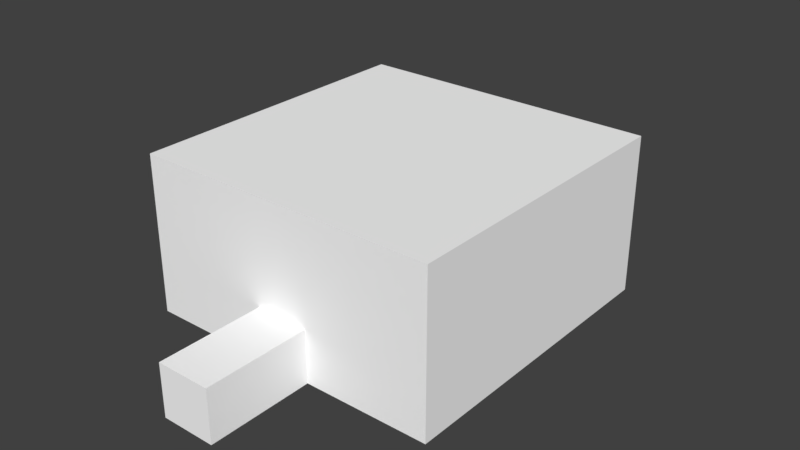 # Source: MVP_Map.blend  (saved by Blender 2.77.0; exported with 4.5.12 LTS)
import bpy
from mathutils import Matrix  # noqa: F401  (used for matrix-valued properties, if any)

bpy.ops.wm.read_factory_settings(use_empty=True)
scene = bpy.context.scene
scene.name = 'Scene'

# ---- collections
col_collection_1 = bpy.data.collections.new('Collection 1'); scene.collection.children.link(col_collection_1)

# ---- materials (node trees are filled in below, after node groups)
mat_color = bpy.data.materials.new('Color')
mat_color.alpha_threshold = 0.0
mat_color.use_transparent_shadow = False
mat_color.preview_render_type = 'FLAT'
mat_color.diffuse_color = (1.0, 1.0, 1.0, 1.0)
mat_color.roughness = 0.5
mat_color.line_color = (0.0, 0.0, 0.0, 1.0)

# ---- material node trees

# ---- world
world_world = bpy.data.worlds.new('World'); scene.world = world_world
world_world.color = (0.05088, 0.05088, 0.05088)
world_world.use_sun_shadow = False
world_world.sun_shadow_jitter_overblur = 0.0
world_world.cycles.sampling_method = 'MANUAL'

# ---- meshes
me_cube = bpy.data.meshes.new('Cube')
me_cube.from_pydata([(-13.88, -13.88, 0.0), (-13.88, 13.88, 0.0), (13.88, 13.88, 0.0), (13.88, -13.88, 0.0), (-13.88, -13.88, 14.39), (-13.88, 13.88, 14.39), (13.88, 13.88, 14.39), (13.88, -13.88, 14.39), (-13.88, -2.408, 0.0), (-13.88, 2.408, 0.0), (-2.465, -13.88, 0.0), (2.465, -13.88, 0.0), (-13.88, -13.88, 4.798), (-13.88, -13.88, 9.595), (-2.465, 13.88, 0.0), (2.465, 13.88, 0.0), (-13.88, 13.88, 4.798), (-13.88, 13.88, 9.595), (13.88, 2.408, 0.0), (13.88, -2.408, 0.0), (13.88, 13.88, 4.798), (13.88, 13.88, 9.595), (13.88, -13.88, 4.798), (13.88, -13.88, 9.595), (-13.88, -2.408, 14.39), (-13.88, 2.408, 14.39), (-2.465, -13.88, 14.39), (2.465, -13.88, 14.39), (-2.465, 13.88, 14.39), (2.465, 13.88, 14.39), (13.88, 2.408, 14.39), (13.88, -2.408, 14.39), (-2.465, -13.88, 9.595), (-2.465, -13.88, 4.798), (2.465, -13.88, 9.595), (2.465, -13.88, 4.798), (13.88, 2.408, 4.798), (13.88, 2.408, 9.595), (13.88, -2.408, 4.798), (13.88, -2.408, 9.595), (-2.465, 13.88, 4.798), (-2.465, 13.88, 9.595), (2.465, 13.88, 4.798), (2.465, 13.88, 9.595), (-13.88, -2.408, 4.798), (-13.88, -2.408, 9.595), (-13.88, 2.408, 4.798), (-13.88, 2.408, 9.595), (-2.465, -2.408, 14.39), (2.465, -2.408, 14.39), (-2.465, 2.408, 14.39), (2.465, 2.408, 14.39), (-2.465, -2.408, 0.0), (-2.465, 2.408, 0.0), (2.465, -2.408, 0.0), (2.465, 2.408, 0.0), (-2.465, -23.52, 4.62e-06), (2.465, -23.52, 4.62e-06), (-2.465, -23.52, 4.798), (2.465, -23.52, 4.798), (-2.465, 23.52, -3.08e-06), (2.465, 23.52, -3.08e-06), (-2.465, 23.52, 4.798), (2.465, 23.52, 4.798), (-2.465, -2.408, 2.287), (-2.465, 2.408, 2.287), (2.465, -2.408, 2.287), (2.465, 2.408, 2.287)], [], [(55, 18, 2, 15), (51, 29, 6, 30), (47, 17, 5, 25), (43, 21, 6, 29), (39, 23, 7, 31), (35, 22, 3, 11), (12, 33, 10, 0), (10, 33, 58, 56), (4, 26, 32, 13), (13, 32, 33, 12), (26, 27, 34, 32), (32, 34, 35, 33), (27, 7, 23, 34), (34, 23, 22, 35), (21, 37, 30, 6), (37, 39, 31, 30), (2, 18, 36, 20), (20, 36, 37, 21), (18, 19, 38, 36), (36, 38, 39, 37), (19, 3, 22, 38), (38, 22, 23, 39), (17, 41, 28, 5), (41, 43, 29, 28), (1, 14, 40, 16), (16, 40, 41, 17), (14, 15, 61, 60), (40, 42, 43, 41), (15, 2, 20, 42), (42, 20, 21, 43), (13, 45, 24, 4), (45, 47, 25, 24), (0, 8, 44, 12), (12, 44, 45, 13), (8, 9, 46, 44), (44, 46, 47, 45), (9, 1, 16, 46), (46, 16, 17, 47), (27, 49, 31, 7), (49, 51, 30, 31), (4, 24, 48, 26), (26, 48, 49, 27), (24, 25, 50, 48), (48, 50, 51, 49), (25, 5, 28, 50), (50, 28, 29, 51), (9, 53, 14, 1), (53, 55, 15, 14), (0, 10, 52, 8), (8, 52, 53, 9), (10, 11, 54, 52), (55, 53, 65, 67), (11, 3, 19, 54), (54, 19, 18, 55), (58, 59, 57, 56), (33, 35, 59, 58), (35, 11, 57, 59), (11, 10, 56, 57), (60, 61, 63, 62), (40, 14, 60, 62), (42, 40, 62, 63), (15, 42, 63, 61), (64, 66, 67, 65), (54, 55, 67, 66), (52, 54, 66, 64), (53, 52, 64, 65)])
_uv = me_cube.uv_layers.new(name='UVMap')
_uv.uv.foreach_set('vector', [0.0, 0.0, 1.0, 0.0, 1.0, 1.0, 0.0, 1.0, 0.0, 0.0, 1.0, 0.0, 1.0, 1.0, 0.0, 1.0, 0.0, 0.0, 1.0, 0.0, 1.0, 1.0, 0.0, 1.0, 0.0, 0.0, 1.0, 0.0, 1.0, 1.0, 0.0, 1.0, 0.0, 0.0, 1.0, 0.0, 1.0, 1.0, 0.0, 1.0, 0.0, 0.0, 1.0, 0.0, 1.0, 1.0, 0.0, 1.0, 0.0, 0.0, 1.0, 0.0, 1.0, 1.0, 0.0, 1.0, 0.0, 0.0, 1.0, 0.0, 1.0, 1.0, 0.0, 1.0, 0.0, 0.0, 1.0, 0.0, 1.0, 1.0, 0.0, 1.0, 0.0, 0.0, 1.0, 0.0, 1.0, 1.0, 0.0, 1.0, 0.0, 0.0, 1.0, 0.0, 1.0, 1.0, 0.0, 1.0, 0.0, 0.0, 1.0, 0.0, 1.0, 1.0, 0.0, 1.0, 0.0, 0.0, 1.0, 0.0, 1.0, 1.0, 0.0, 1.0, 0.0, 0.0, 1.0, 0.0, 1.0, 1.0, 0.0, 1.0, 0.0, 0.0, 1.0, 0.0, 1.0, 1.0, 0.0, 1.0, 0.0, 0.0, 1.0, 0.0, 1.0, 1.0, 0.0, 1.0, 0.0, 0.0, 1.0, 0.0, 1.0, 1.0, 0.0, 1.0, 0.0, 0.0, 1.0, 0.0, 1.0, 1.0, 0.0, 1.0, 0.0, 0.0, 1.0, 0.0, 1.0, 1.0, 0.0, 1.0, 0.0, 0.0, 1.0, 0.0, 1.0, 1.0, 0.0, 1.0, 0.0, 0.0, 1.0, 0.0, 1.0, 1.0, 0.0, 1.0, 0.0, 0.0, 1.0, 0.0, 1.0, 1.0, 0.0, 1.0, 0.0, 0.0, 1.0, 0.0, 1.0, 1.0, 0.0, 1.0, 0.0, 0.0, 1.0, 0.0, 1.0, 1.0, 0.0, 1.0, 0.0, 0.0, 1.0, 0.0, 1.0, 1.0, 0.0, 1.0, 0.0, 0.0, 1.0, 0.0, 1.0, 1.0, 0.0, 1.0, 0.0, 0.0, 1.0, 0.0, 1.0, 1.0, 0.0, 1.0, 0.0, 0.0, 1.0, 0.0, 1.0, 1.0, 0.0, 1.0, 0.0, 0.0, 1.0, 0.0, 1.0, 1.0, 0.0, 1.0, 0.0, 0.0, 1.0, 0.0, 1.0, 1.0, 0.0, 1.0, 0.0, 0.0, 1.0, 0.0, 1.0, 1.0, 0.0, 1.0, 0.0, 0.0, 1.0, 0.0, 1.0, 1.0, 0.0, 1.0, 0.0, 0.0, 1.0, 0.0, 1.0, 1.0, 0.0, 1.0, 0.0, 0.0, 1.0, 0.0, 1.0, 1.0, 0.0, 1.0, 0.0, 0.0, 1.0, 0.0, 1.0, 1.0, 0.0, 1.0, 0.0, 0.0, 1.0, 0.0, 1.0, 1.0, 0.0, 1.0, 0.0, 0.0, 1.0, 0.0, 1.0, 1.0, 0.0, 1.0, 0.0, 0.0, 1.0, 0.0, 1.0, 1.0, 0.0, 1.0, 0.0, 0.0, 1.0, 0.0, 1.0, 1.0, 0.0, 1.0, 0.0, 0.0, 1.0, 0.0, 1.0, 1.0, 0.0, 1.0, 0.0, 0.0, 1.0, 0.0, 1.0, 1.0, 0.0, 1.0, 0.0, 0.0, 1.0, 0.0, 1.0, 1.0, 0.0, 1.0, 0.0, 0.0, 1.0, 0.0, 1.0, 1.0, 0.0, 1.0, 0.0, 0.0, 1.0, 0.0, 1.0, 1.0, 0.0, 1.0, 0.0, 0.0, 1.0, 0.0, 1.0, 1.0, 0.0, 1.0, 0.0, 0.0, 1.0, 0.0, 1.0, 1.0, 0.0, 1.0, 0.0, 0.0, 1.0, 0.0, 1.0, 1.0, 0.0, 1.0, 0.0, 0.0, 1.0, 0.0, 1.0, 1.0, 0.0, 1.0, 0.0, 0.0, 1.0, 0.0, 1.0, 1.0, 0.0, 1.0, 0.0, 0.0, 1.0, 0.0, 1.0, 1.0, 0.0, 1.0, 0.0, 0.0, 1.0, 0.0, 1.0, 1.0, 0.0, 1.0, 1.0, 0.0, 0.0, 0.0, 0.0, 0.0, 1.0, 0.0, 0.0, 0.0, 1.0, 0.0, 1.0, 1.0, 0.0, 1.0, 0.0, 0.0, 1.0, 0.0, 1.0, 1.0, 0.0, 1.0, 0.0, 0.0, 1.0, 0.0, 1.0, 1.0, 0.0, 1.0, 0.0, 0.0, 1.0, 0.0, 1.0, 1.0, 0.0, 1.0, 0.0, 0.0, 1.0, 0.0, 1.0, 1.0, 0.0, 1.0, 0.0, 0.0, 1.0, 0.0, 1.0, 1.0, 0.0, 1.0, 0.0, 0.0, 1.0, 0.0, 1.0, 1.0, 0.0, 1.0, 0.0, 0.0, 1.0, 0.0, 1.0, 1.0, 0.0, 1.0, 0.0, 0.0, 1.0, 0.0, 1.0, 1.0, 0.0, 1.0, 0.0, 0.0, 1.0, 0.0, 1.0, 1.0, 0.0, 1.0, 0.0, 0.0, 1.0, 0.0, 1.0, 1.0, 0.0, 1.0, 0.0, 0.0, 0.0, 1.0, 0.0, 1.0, 0.0, 0.0, 0.0, 1.0, 1.0, 1.0, 1.0, 1.0, 0.0, 1.0, 1.0, 1.0, 1.0, 0.0, 1.0, 0.0, 1.0, 1.0])
me_cube.materials.append(mat_color)
me_cube.use_remesh_preserve_volume = False
me_cube.use_remesh_preserve_attributes = False
me_cube.use_mirror_vertex_groups = False
me_cube.update()

# ---- objects
ob_cube = bpy.data.objects.new('Cube', me_cube)

# ---- transforms, parenting, visibility, modifiers, constraints
ob_cube.location = (0.0, 0.0, 0.0)
ob_cube.lock_rotations_4d = False
ob_cube.empty_display_type = 'ARROWS'
ob_cube.lineart.crease_threshold = 0.0

# ---- collection membership
col_collection_1.objects.link(ob_cube)

# ---- scene / render settings (as saved in the file)
scene.frame_start = 1; scene.frame_end = 250; scene.frame_set(1)
scene.render.engine = 'BLENDER_EEVEE_NEXT'
scene.render.resolution_percentage = 50
scene.render.dither_intensity = 0.0
scene.cycles.use_denoising = False
scene.cycles.samples = 128
scene.cycles.sampling_pattern = 'TABULATED_SOBOL'
scene.cycles.light_sampling_threshold = 0.0
scene.cycles.use_adaptive_sampling = False
scene.cycles.use_light_tree = False
scene.cycles.blur_glossy = 0.0
scene.cycles.sample_clamp_indirect = 0.0
scene.view_settings.view_transform = 'Standard'
bpy.context.view_layer.update()

# ---- added for rendering (the .blend has no active camera and no usable light): camera, sun
cam_auto = bpy.data.cameras.new('AutoCamera')
cam_auto.lens = 50.0
cam_auto.sensor_width = 36.0
cam_auto.clip_end = 1000.0
ob_auto_camera = bpy.data.objects.new('AutoCamera', cam_auto)
scene.collection.objects.link(ob_auto_camera)
ob_auto_camera.location = (52.2659, -62.7191, 49.0091)
ob_auto_camera.rotation_euler = (1.09748, -7.21219e-08, 0.694738)
scene.camera = ob_auto_camera
light_auto_sun = bpy.data.lights.new('AutoSun', 'SUN')
light_auto_sun.energy = 3.0
light_auto_sun.angle = 0.0523599
ob_auto_sun = bpy.data.objects.new('AutoSun', light_auto_sun)
scene.collection.objects.link(ob_auto_sun)
ob_auto_sun.rotation_euler = (0.872665, 0.174533, 0.523599)
bpy.context.view_layer.update()
